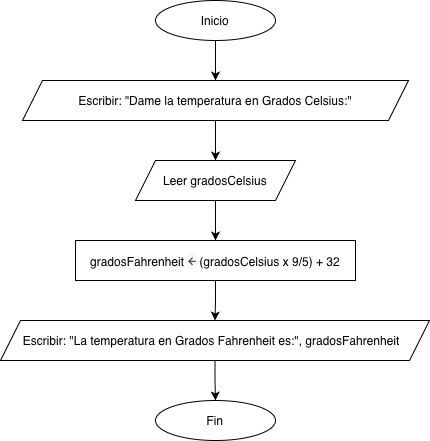

The diagram above was exported from draw.io. Its source (the exported page's mxGraphModel, read from the mxfile embedded in the PNG):
<mxGraphModel dx="1018" dy="574" grid="1" gridSize="10" guides="1" tooltips="1" connect="1" arrows="1" fold="1" page="1" pageScale="1" pageWidth="827" pageHeight="1169" math="0" shadow="0">
  <root>
    <mxCell id="0" />
    <mxCell id="1" parent="0" />
    <mxCell id="lQhPp1NEBzgNisiSqYw3-11" edge="1" parent="1" source="lQhPp1NEBzgNisiSqYw3-1" style="edgeStyle=orthogonalEdgeStyle;rounded=0;orthogonalLoop=1;jettySize=auto;html=1;exitX=0.5;exitY=1;exitDx=0;exitDy=0;entryX=0.5;entryY=0;entryDx=0;entryDy=0;" target="lQhPp1NEBzgNisiSqYw3-2">
      <mxGeometry relative="1" as="geometry" />
    </mxCell>
    <mxCell id="lQhPp1NEBzgNisiSqYw3-1" parent="1" style="ellipse;whiteSpace=wrap;html=1;" value="Inicio" vertex="1">
      <mxGeometry height="40" width="120" x="354" y="40" as="geometry" />
    </mxCell>
    <mxCell id="lQhPp1NEBzgNisiSqYw3-12" edge="1" parent="1" source="lQhPp1NEBzgNisiSqYw3-2" style="edgeStyle=orthogonalEdgeStyle;rounded=0;orthogonalLoop=1;jettySize=auto;html=1;exitX=0.5;exitY=1;exitDx=0;exitDy=0;" target="lQhPp1NEBzgNisiSqYw3-5">
      <mxGeometry relative="1" as="geometry" />
    </mxCell>
    <mxCell id="lQhPp1NEBzgNisiSqYw3-2" parent="1" style="shape=parallelogram;perimeter=parallelogramPerimeter;whiteSpace=wrap;html=1;fixedSize=1;" value="Escribir: &quot;Dame la temperatura en Grados Celsius:&quot;" vertex="1">
      <mxGeometry height="40" width="386" x="221" y="120" as="geometry" />
    </mxCell>
    <mxCell id="lQhPp1NEBzgNisiSqYw3-13" edge="1" parent="1" source="lQhPp1NEBzgNisiSqYw3-5" style="edgeStyle=orthogonalEdgeStyle;rounded=0;orthogonalLoop=1;jettySize=auto;html=1;exitX=0.5;exitY=1;exitDx=0;exitDy=0;entryX=0.5;entryY=0;entryDx=0;entryDy=0;" target="lQhPp1NEBzgNisiSqYw3-6">
      <mxGeometry relative="1" as="geometry" />
    </mxCell>
    <mxCell id="lQhPp1NEBzgNisiSqYw3-5" parent="1" style="shape=parallelogram;perimeter=parallelogramPerimeter;whiteSpace=wrap;html=1;fixedSize=1;" value="Leer gradosCelsius" vertex="1">
      <mxGeometry height="40" width="160" x="334" y="200" as="geometry" />
    </mxCell>
    <mxCell id="lQhPp1NEBzgNisiSqYw3-14" edge="1" parent="1" source="lQhPp1NEBzgNisiSqYw3-6" style="edgeStyle=orthogonalEdgeStyle;rounded=0;orthogonalLoop=1;jettySize=auto;html=1;exitX=0.5;exitY=1;exitDx=0;exitDy=0;entryX=0.5;entryY=0;entryDx=0;entryDy=0;" target="lQhPp1NEBzgNisiSqYw3-7">
      <mxGeometry relative="1" as="geometry" />
    </mxCell>
    <mxCell id="lQhPp1NEBzgNisiSqYw3-6" parent="1" style="rounded=0;whiteSpace=wrap;html=1;" value="&lt;div style=&quot;text-align: start;&quot;&gt;gradosFahrenheit&amp;nbsp;&lt;span style=&quot;caret-color: rgb(31, 35, 40); color: rgb(31, 35, 40); font-family: &amp;quot;Monaspace Neon&amp;quot;, ui-monospace, SFMono-Regular, &amp;quot;SF Mono&amp;quot;, Menlo, Consolas, &amp;quot;Liberation Mono&amp;quot;, monospace; font-size: 13.6px; white-space: pre; background-color: rgb(246, 248, 250);&quot;&gt;←&lt;/span&gt;&lt;span style=&quot;text-align: center;&quot;&gt;&amp;nbsp;(gradosCelsius x 9/5) + 32&lt;/span&gt;&lt;/div&gt;" vertex="1">
      <mxGeometry height="40" width="280" x="274" y="280" as="geometry" />
    </mxCell>
    <mxCell id="lQhPp1NEBzgNisiSqYw3-15" edge="1" parent="1" source="lQhPp1NEBzgNisiSqYw3-7" style="edgeStyle=orthogonalEdgeStyle;rounded=0;orthogonalLoop=1;jettySize=auto;html=1;exitX=0.5;exitY=1;exitDx=0;exitDy=0;entryX=0.5;entryY=0;entryDx=0;entryDy=0;" target="lQhPp1NEBzgNisiSqYw3-9">
      <mxGeometry relative="1" as="geometry" />
    </mxCell>
    <mxCell id="lQhPp1NEBzgNisiSqYw3-7" parent="1" style="shape=parallelogram;perimeter=parallelogramPerimeter;whiteSpace=wrap;html=1;fixedSize=1;" value="Escribir: &quot;La temperatura en Grados Fahrenheit es:&quot;,&amp;nbsp;&lt;span style=&quot;text-align: start;&quot;&gt;gradosFahrenheit&amp;nbsp;&lt;/span&gt;&amp;nbsp;" vertex="1">
      <mxGeometry height="40" width="429" x="199" y="360" as="geometry" />
    </mxCell>
    <mxCell id="lQhPp1NEBzgNisiSqYw3-9" parent="1" style="ellipse;whiteSpace=wrap;html=1;" value="Fin" vertex="1">
      <mxGeometry height="40" width="120" x="354" y="440" as="geometry" />
    </mxCell>
  </root>
</mxGraphModel>